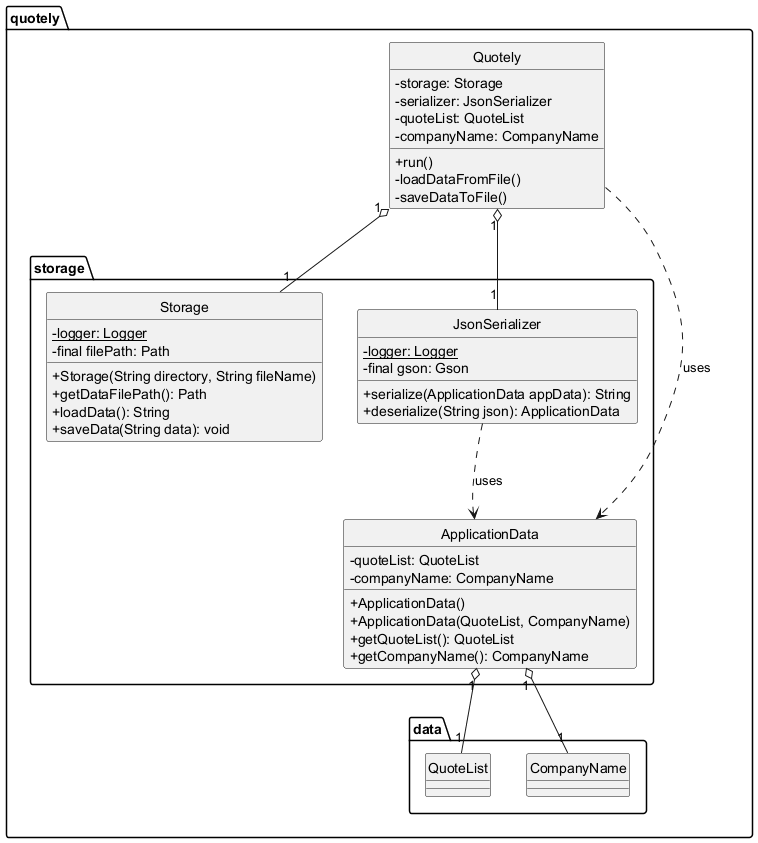

The diagram above was rendered by PlantUML. Its source (embedded in the PNG):
@startuml
hide circle
skinparam classAttributeIconSize 0

' Define the main package
package "quotely" {

  class Quotely {
     - storage: Storage
     - serializer: JsonSerializer
     - quoteList: QuoteList
     - companyName: CompanyName
     + run()
     - loadDataFromFile()
     - saveDataToFile()
  }

  ' Define the 'storage' sub-package
  package "storage" {
    class Storage {
      - {static} logger: Logger
      - final filePath: Path
      + Storage(String directory, String fileName)
      + getDataFilePath(): Path
      + loadData(): String
      + saveData(String data): void
    }

    class JsonSerializer {
      - {static} logger: Logger
      - final gson: Gson
      + serialize(ApplicationData appData): String
      + deserialize(String json): ApplicationData
    }

    class ApplicationData {
      - quoteList: QuoteList
      - companyName: CompanyName
      + ApplicationData()
      + ApplicationData(QuoteList, CompanyName)
      + getQuoteList(): QuoteList
      + getCompanyName(): CompanyName
    }
  }

  ' Define the 'data' sub-package
  package "data" {
    class QuoteList
    class CompanyName
  }
}

' Define Relationships
' Quotely 'has a' Storage and JsonSerializer
Quotely "1" o-- "1" Storage
Quotely "1" o-- "1" JsonSerializer

' Quotely 'uses' ApplicationData during load/save
Quotely ..> ApplicationData : uses

' JsonSerializer 'uses' ApplicationData
JsonSerializer ..> ApplicationData : uses

' ApplicationData 'has a' QuoteList and CompanyName
ApplicationData "1" o-- "1" QuoteList
ApplicationData "1" o-- "1" CompanyName

@enduml